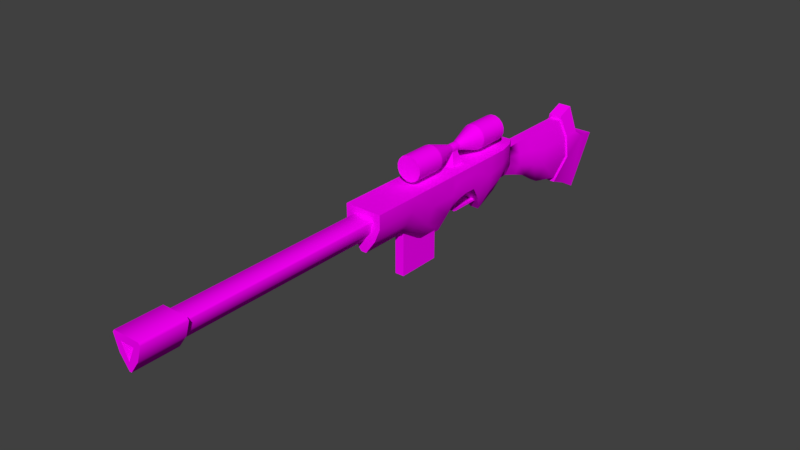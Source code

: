 # Source: Sniper.blend  (saved by Blender 2.79.0; exported with 4.5.12 LTS)
import bpy
from mathutils import Matrix  # noqa: F401  (used for matrix-valued properties, if any)

bpy.ops.wm.read_factory_settings(use_empty=True)
scene = bpy.context.scene
scene.name = 'Scene'

# ---- collections
col_collection_1 = bpy.data.collections.new('Collection 1'); scene.collection.children.link(col_collection_1)

# ---- images (referenced by path relative to the original .blend; pixels are not part of the script)
import os
ASSET_DIR = os.environ.get("B2B_ASSET_DIR", "")  # directory of the original .blend (textures are referenced by path, not embedded)
HERE = os.path.dirname(os.path.abspath(__file__))  # packed textures are extracted next to this script under _unpacked/

def load_image(name, relpath, width, height, colorspace="sRGB"):
    """Load a texture the original file referenced (path relative to the .blend, or extracted next to this script)."""
    p = next((c for c in (os.path.join(HERE, relpath), os.path.join(ASSET_DIR, relpath)) if relpath and os.path.exists(c)), "")
    if p:
        img = bpy.data.images.load(p, check_existing=True)
        img.name = name
    else:  # same state as the original file: an image datablock whose file is absent (Cycles renders it pink)
        img = bpy.data.images.new(name, width, height)
        img.source = "FILE"
        img.filepath = "//" + (relpath or name)
    img.colorspace_settings.name = colorspace
    return img
img_sniper_text_png = load_image('Sniper_Text.png', 'Sniper_Text.png', 1024, 1024, 'sRGB')

# ---- materials (node trees are filled in below, after node groups)
mat_material = bpy.data.materials.new('Material')
mat_material.alpha_threshold = 0.0
mat_material.roughness = 0.5
mat_material.line_color = (0.0, 0.0, 0.0, 1.0)

# ---- material node trees
mat_material.use_nodes = True; mat_material.node_tree.nodes.clear()
_N = mat_material.node_tree.nodes; _L = mat_material.node_tree.links
n0 = _N.new('ShaderNodeOutputMaterial'); n0.name = 'Material Output'; n0.location = (300, 300)
n1 = _N.new('ShaderNodeBsdfDiffuse'); n1.name = 'Diffuse BSDF'; n1.location = (10, 300)
n2 = _N.new('ShaderNodeTexImage'); n2.name = 'Image Texture'; n2.location = (-180, 300)
n2.width = 140
n2.image = img_sniper_text_png
_L.new(n1.outputs[0], n0.inputs[0])
_L.new(n2.outputs[0], n1.inputs[0])
n0.is_active_output = True

# ---- world
world_world = bpy.data.worlds.new('World'); scene.world = world_world
world_world.color = (0.05088, 0.05088, 0.05088)
world_world.use_sun_shadow = False
world_world.sun_shadow_jitter_overblur = 0.0
world_world.cycles.sampling_method = 'MANUAL'

# ---- meshes
me_cube = bpy.data.meshes.new('Cube')
me_cube.from_pydata([(0.1506, 2.096, -0.2027), (0.05296, -1.311, -0.1287), (-0.05296, -1.311, -0.1287), (-0.1506, 2.096, -0.2027), (0.3464, 2.096, 0.6492), (0.3519, -1.311, 0.6492), (-0.3519, -1.311, 0.6492), (-0.3464, 2.096, 0.6492), (0.05296, 0.06678, -0.4698), (-0.05296, 0.06678, -0.4698), (0.3519, 0.06678, 0.6492), (-0.3519, 0.06678, 0.6492), (0.05296, -0.4793, -0.1287), (0.3519, -0.4793, 0.6492), (-0.05296, -0.4793, -0.1287), (-0.3519, -0.4793, 0.6492), (-0.05296, 0.5973, -0.4698), (-0.3519, 0.5973, 0.6492), (0.05296, 0.5973, -0.4698), (0.3519, 0.5973, 0.6492), (-0.2623, 0.6957, 0.002584), (-0.3519, 0.6957, 0.6492), (0.2623, 0.6957, 0.002584), (0.3519, 0.6957, 0.6492), (-0.3161, 0.8445, 0.1297), (-0.3519, 0.8445, 0.6492), (0.3161, 0.8445, 0.1297), (0.3519, 0.8445, 0.6492), (-0.3229, 1.032, 0.177), (-0.3519, 1.032, 0.6492), (0.3229, 1.032, 0.177), (0.3519, 1.032, 0.6492), (-0.3203, 1.253, 0.1694), (-0.3519, 1.253, 0.6492), (0.3203, 1.253, 0.1694), (0.3519, 1.253, 0.6492), (-0.2498, 1.47, -0.08939), (-0.3519, 1.47, 0.6492), (0.2498, 1.47, -0.08939), (0.3519, 1.47, 0.6492), (-0.08557, 1.736, -0.4698), (-0.3519, 1.736, 0.6492), (0.08557, 1.736, -0.4698), (0.3519, 1.736, 0.6492), (0.06814, 2.382, -0.1044), (-0.06814, 2.382, -0.1044), (0.2765, 2.382, 0.6492), (-0.2765, 2.382, 0.6492), (0.06725, 2.583, -0.09708), (-0.06725, 2.583, -0.09708), (0.1605, 2.583, 0.6492), (-0.1605, 2.583, 0.6492), (0.06972, 2.902, -0.2027), (-0.06972, 2.902, -0.2027), (0.1115, 2.902, 0.4698), (-0.1115, 2.902, 0.4698), (0.06972, 3.259, -0.3388), (-0.06972, 3.259, -0.3388), (0.1115, 3.259, 0.4698), (-0.1115, 3.259, 0.4698), (0.06972, 3.676, -0.611), (-0.06972, 3.676, -0.611), (0.1115, 3.676, 0.4698), (-0.1115, 3.676, 0.4698), (0.1274, 2.606, 0.4698), (-0.1274, 2.606, 0.4698), (0.06749, 2.606, -0.105), (-0.06749, 2.606, -0.105), (0.06972, 4.332, -0.7658), (-0.06972, 4.332, -0.7658), (0.1115, 4.34, 0.4698), (-0.1115, 4.34, 0.4698), (0.2966, 2.096, 0.08128), (0.3462, 2.096, 0.3652), (0.2423, -1.311, 0.1306), (0.3519, -1.311, 0.3899), (-0.2423, -1.311, 0.1306), (-0.3519, -1.311, 0.3899), (-0.2966, 2.096, 0.08128), (-0.3462, 2.096, 0.3652), (-0.3519, 0.06678, 0.2762), (-0.2423, 0.06678, -0.09682), (0.3519, 0.06678, 0.2762), (0.2423, 0.06678, -0.09682), (-0.3519, -0.4793, 0.3899), (-0.2423, -0.4793, 0.1306), (0.3519, -0.4793, 0.3899), (0.2423, -0.4793, 0.1306), (0.3519, 0.5973, 0.2762), (0.2423, 0.5973, -0.09682), (-0.3519, 0.5973, 0.2762), (-0.2423, 0.5973, -0.09682), (0.3519, 0.6957, 0.4337), (0.3519, 0.6957, 0.2181), (-0.3519, 0.6957, 0.4337), (-0.3519, 0.6957, 0.2181), (0.3519, 0.8445, 0.476), (0.3519, 0.8445, 0.3029), (-0.3519, 0.8445, 0.476), (-0.3519, 0.8445, 0.3029), (0.3519, 1.032, 0.4918), (0.3519, 1.032, 0.3344), (-0.3519, 1.032, 0.4918), (-0.3519, 1.032, 0.3344), (0.3519, 1.253, 0.4893), (0.3519, 1.253, 0.3293), (-0.3519, 1.253, 0.4893), (-0.3519, 1.253, 0.3293), (0.3519, 1.47, 0.403), (0.33, 1.47, 0.1568), (-0.3519, 1.47, 0.403), (-0.33, 1.47, 0.1568), (0.3448, 1.736, 0.2762), (0.2833, 1.736, -0.09682), (-0.3448, 1.736, 0.2762), (-0.2833, 1.736, -0.09682), (0.2097, 2.382, 0.1468), (0.2615, 2.382, 0.398), (-0.2097, 2.382, 0.1468), (-0.2615, 2.382, 0.398), (0.167, 2.583, 0.1517), (0.164, 2.583, 0.4004), (-0.167, 2.583, 0.1517), (-0.164, 2.583, 0.4004), (0.1785, 2.902, 0.02149), (0.163, 2.902, 0.2457), (-0.1785, 2.902, 0.02149), (-0.1629, 2.902, 0.2457), (0.2352, 3.259, -0.06922), (0.1821, 3.259, 0.2003), (-0.2352, 3.259, -0.06922), (-0.1821, 3.259, 0.2003), (0.258, 3.676, -0.2507), (0.2213, 3.676, 0.1095), (-0.258, 3.676, -0.2507), (-0.2213, 3.676, 0.1095), (-0.1432, 2.606, 0.2782), (-0.1389, 2.606, 0.08664), (0.1389, 2.606, 0.08664), (0.1433, 2.606, 0.2782), (0.258, 4.412, -0.2578), (0.2213, 4.412, 0.1095), (-0.258, 4.412, -0.2578), (-0.2213, 4.412, 0.1095), (0.07914, 4.326, -0.8542), (-0.07914, 4.326, -0.8542), (0.2512, 4.417, 0.1394), (0.1266, 4.335, 0.5483), (-0.2512, 4.417, 0.1394), (-0.1266, 4.335, 0.5483), (0.2929, 4.417, -0.2776), (-0.2929, 4.417, -0.2776), (0.07914, 4.651, -0.985), (-0.07914, 4.651, -0.985), (0.2512, 4.741, 0.1438), (0.1266, 4.66, 0.6685), (-0.2512, 4.741, 0.1438), (-0.1266, 4.66, 0.6685), (0.2929, 4.884, 0.04049), (-0.2929, 4.884, 0.04049), (0.07914, 5.014, -1.186), (-0.07914, 5.014, -1.186), (0.2929, 5.226, -0.01453), (-0.2929, 5.226, -0.01453), (-0.01603, -5.174, 0.09058), (-0.1852, -5.174, 0.5139), (-0.01603, -1.275, 0.09058), (-0.1852, -1.275, 0.5139), (0.01603, -5.174, 0.09058), (0.1852, -5.174, 0.5139), (0.01603, -1.275, 0.09058), (0.1852, -1.275, 0.5139), (-0.2117, -5.174, 0.4813), (-0.2117, -1.275, 0.4813), (0.2117, -1.275, 0.4813), (0.2117, -5.174, 0.4813), (-0.1438, -1.275, 0.2681), (0.1438, -1.275, 0.2681), (0.1438, -5.174, 0.2681), (-0.1438, -5.174, 0.2681), (-0.2856, -5.174, 0.5312), (-0.2499, -5.174, 0.5752), (0.1941, -5.174, 0.2435), (0.02163, -5.174, 0.003934), (-0.02163, -5.174, 0.003934), (0.2499, -5.174, 0.5752), (-0.1941, -5.174, 0.2435), (0.2856, -5.174, 0.5312), (-0.2856, -6.001, 0.5312), (-0.2499, -6.001, 0.5752), (0.1941, -6.001, 0.2435), (0.02163, -6.001, 0.003934), (-0.02163, -6.001, 0.003934), (0.2499, -6.001, 0.5752), (-0.1941, -6.001, 0.2435), (0.2856, -6.001, 0.5312), (-0.1359, -6.001, 0.4475), (-8.749e-08, -6.001, 0.1686), (0.1359, -1.585, 0.4475), (0.1359, -6.001, 0.4475), (-0.1359, -1.585, 0.4475), (-8.749e-08, -1.585, 0.1686), (-0.1399, 0.8919, 0.5841), (-0.06245, 0.9564, 0.8639), (-0.1399, 1.172, 0.5841), (-0.06245, 1.107, 0.8639), (0.1399, 0.8919, 0.5841), (0.06245, 0.9564, 0.8639), (0.1399, 1.172, 0.5841), (0.06245, 1.107, 0.8639), (-0.06245, 0.9564, 0.9531), (-0.06245, 1.107, 0.9531), (0.06245, 1.107, 0.9531), (0.06245, 0.9564, 0.9531), (0.1303, 1.629, 1.154), (0.04337, 1.629, 1.189), (0.01446, 1.129, 1.032), (0.01446, 0.9348, 1.032), (0.04345, 1.129, 1.02), (0.04345, 0.9348, 1.02), (0.06582, 1.129, 0.9985), (0.06582, 0.9348, 0.9985), (0.07817, 1.129, 0.9698), (0.07817, 0.9348, 0.9698), (0.07863, 1.129, 0.9386), (0.07863, 0.9348, 0.9386), (0.06711, 1.129, 0.9096), (0.06711, 0.9348, 0.9096), (0.04537, 1.129, 0.8873), (0.04537, 0.9348, 0.8873), (0.01673, 1.129, 0.8749), (0.01673, 0.9348, 0.8749), (-0.01446, 1.129, 0.8745), (-0.01446, 0.9348, 0.8745), (-0.04345, 1.129, 0.886), (-0.04345, 0.9348, 0.886), (-0.06582, 1.129, 0.9077), (-0.06582, 0.9348, 0.9077), (-0.07817, 1.129, 0.9364), (-0.07817, 0.9348, 0.9364), (-0.07863, 1.129, 0.9675), (-0.07863, 0.9348, 0.9675), (-0.06711, 1.129, 0.9965), (-0.06711, 0.9348, 0.9965), (-0.04537, 1.129, 1.019), (-0.04537, 0.9348, 1.019), (-0.01673, 1.129, 1.031), (-0.01673, 0.9348, 1.031), (0.1975, 1.629, 1.089), (0.2345, 1.629, 1.003), (0.2359, 1.629, 0.9097), (0.2013, 1.629, 0.8228), (0.1361, 1.629, 0.7556), (0.0502, 1.629, 0.7186), (-0.04337, 1.629, 0.7172), (-0.1303, 1.629, 0.7518), (-0.1975, 1.629, 0.817), (-0.2345, 1.629, 0.9029), (-0.2359, 1.629, 0.9965), (-0.2013, 1.629, 1.083), (-0.1361, 1.629, 1.151), (-0.0502, 1.629, 1.188), (0.1303, 0.4348, 1.154), (0.04337, 0.4348, 1.189), (0.1975, 0.4348, 1.089), (0.2345, 0.4348, 1.003), (0.2359, 0.4348, 0.9097), (0.2013, 0.4348, 0.8228), (0.1361, 0.4348, 0.7556), (0.0502, 0.4348, 0.7186), (-0.04337, 0.4348, 0.7172), (-0.1303, 0.4348, 0.7518), (-0.1975, 0.4348, 0.817), (-0.2345, 0.4348, 0.9029), (-0.2359, 0.4348, 0.9965), (-0.2013, 0.4348, 1.083), (-0.1361, 0.4348, 1.151), (-0.0502, 0.4348, 1.188), (-0.0502, 2.226, 1.188), (0.04337, 2.226, 1.189), (-0.1361, 2.226, 1.151), (-0.2013, 2.226, 1.083), (-0.2359, 2.226, 0.9965), (-0.2345, 2.226, 0.9029), (-0.1975, 2.226, 0.817), (-0.1303, 2.226, 0.7518), (-0.04337, 2.226, 0.7172), (0.0502, 2.226, 0.7186), (0.1361, 2.226, 0.7556), (0.2013, 2.226, 0.8228), (0.2359, 2.226, 0.9097), (0.2345, 2.226, 1.003), (0.1975, 2.226, 1.089), (0.1303, 2.226, 1.154), (0.1303, -0.1623, 1.154), (0.04337, -0.1623, 1.189), (0.1975, -0.1623, 1.089), (0.2345, -0.1623, 1.003), (0.2359, -0.1623, 0.9097), (0.2013, -0.1623, 0.8228), (0.1361, -0.1623, 0.7556), (0.0502, -0.1623, 0.7186), (-0.04337, -0.1623, 0.7172), (-0.1303, -0.1623, 0.7518), (-0.1975, -0.1623, 0.817), (-0.2345, -0.1623, 0.9029), (-0.2359, -0.1623, 0.9965), (-0.2013, -0.1623, 1.083), (-0.1361, -0.1623, 1.151), (-0.0502, -0.1623, 1.188), (0.02807, 1.231, 0.1945), (0.01827, 1.138, -0.029), (-0.02807, 1.282, 0.1709), (-0.01827, 1.171, -0.04438), (-0.02807, 1.231, 0.1945), (-0.01827, 1.138, -0.029), (-0.1106, 0.895, 0.1834), (0.1106, 0.895, 0.1834), (0.1106, 1.619, -0.1948), (-0.1106, 1.619, -0.1948), (-0.1106, 1.03, -0.2358), (0.1106, 1.03, -0.2358), (-0.1106, 0.9628, -0.2224), (0.1106, 0.9628, -0.2224), (-0.1106, 0.9056, -0.1842), (0.1106, 0.9056, -0.1842), (-0.1106, 0.8674, -0.127), (0.1106, 0.8674, -0.127), (-0.1106, 0.8539, -0.05956), (0.1106, 0.8539, -0.05956), (0.1106, 0.895, -0.01851), (-0.1106, 0.895, -0.01851), (0.1106, 0.9084, -0.08596), (-0.1106, 0.9084, -0.08596), (0.1106, 0.9466, -0.1432), (-0.1106, 0.9466, -0.1432), (0.1106, 1.004, -0.1814), (-0.1106, 1.004, -0.1814), (-0.1106, 1.071, -0.1948), (0.1106, 1.071, -0.1948), (0.1106, 1.619, -0.2358), (-0.1106, 1.619, -0.2358), (0.1106, 0.8539, 0.1834), (-0.1106, 0.8539, 0.1834), (0.01827, 1.171, -0.04438), (0.02807, 1.282, 0.1709), (-0.08852, -0.4021, -0.9498), (-0.08852, -0.4021, -0.09891), (-0.08852, 0.4488, -0.9498), (-0.08852, 0.4488, -0.09891), (0.08852, -0.4021, -0.9498), (0.08852, -0.4021, -0.09891), (0.08852, 0.4488, -0.9498), (0.08852, 0.4488, -0.09891)], [], [(12, 1, 2, 14), (13, 15, 6, 5), (86, 13, 5, 75), (75, 5, 6, 77), (114, 41, 7, 79), (72, 0, 44, 116), (84, 15, 11, 80), (88, 19, 10, 82), (19, 17, 11, 10), (18, 8, 9, 16), (77, 6, 15, 84), (82, 10, 13, 86), (10, 11, 15, 13), (8, 12, 14, 9), (22, 18, 16, 20), (23, 21, 17, 19), (92, 23, 19, 88), (80, 11, 17, 90), (96, 27, 23, 92), (27, 25, 21, 23), (26, 22, 20, 24), (90, 17, 21, 94), (30, 26, 24, 28), (31, 29, 25, 27), (100, 31, 27, 96), (94, 21, 25, 98), (104, 35, 31, 100), (35, 33, 29, 31), (34, 30, 28, 32), (98, 25, 29, 102), (38, 34, 32, 36), (39, 37, 33, 35), (108, 39, 35, 104), (102, 29, 33, 106), (112, 43, 39, 108), (43, 41, 37, 39), (42, 38, 36, 40), (106, 33, 37, 110), (0, 42, 40, 3), (4, 7, 41, 43), (73, 4, 43, 112), (110, 37, 41, 114), (119, 47, 51, 123), (7, 4, 46, 47), (79, 7, 47, 119), (0, 3, 45, 44), (65, 64, 54, 55), (44, 45, 49, 48), (47, 46, 50, 51), (116, 44, 48, 120), (124, 52, 56, 128), (138, 66, 52, 124), (136, 65, 55, 127), (66, 67, 53, 52), (131, 59, 63, 135), (127, 55, 59, 131), (52, 53, 57, 56), (55, 54, 58, 59), (63, 62, 70, 71), (56, 57, 61, 60), (59, 58, 62, 63), (128, 56, 60, 132), (48, 49, 67, 66), (123, 65, 136), (120, 48, 66, 138), (51, 50, 64, 65), (141, 140, 150, 146), (132, 60, 68, 140), (135, 63, 71, 143), (60, 61, 69, 68), (61, 134, 142, 69), (134, 135, 143, 142), (62, 133, 141, 70), (133, 132, 140, 141), (143, 71, 149, 148), (142, 143, 148, 151), (50, 121, 64), (121, 120, 139), (49, 122, 137, 67), (122, 136, 137), (58, 129, 133, 62), (129, 128, 132, 133), (53, 126, 130, 57), (126, 127, 131, 130), (57, 130, 134, 61), (130, 131, 135, 134), (67, 137, 126, 53), (137, 136, 127, 126), (64, 139, 125, 54), (139, 138, 124, 125), (54, 125, 129, 58), (125, 124, 128, 129), (46, 117, 121, 50), (117, 120, 121), (3, 78, 118, 45), (78, 79, 119, 118), (45, 118, 122, 49), (118, 119, 122), (36, 115, 40), (111, 114, 115), (0, 72, 113), (72, 73, 112, 113), (32, 111, 36), (107, 106, 110, 111), (42, 113, 38), (113, 112, 109), (28, 103, 107, 32), (103, 102, 106, 107), (38, 109, 34), (109, 108, 104, 105), (24, 99, 103, 28), (99, 98, 102, 103), (34, 105, 101, 30), (105, 104, 100, 101), (20, 95, 24), (95, 94, 98, 99), (30, 101, 97, 26), (101, 100, 96, 97), (16, 91, 20), (91, 90, 95), (26, 97, 93), (97, 96, 92, 93), (9, 81, 91, 16), (81, 80, 90, 91), (22, 93, 89), (93, 92, 88), (8, 83, 87, 12), (83, 82, 86, 87), (2, 76, 85, 14), (76, 77, 84, 85), (18, 89, 83, 8), (89, 88, 82, 83), (14, 85, 81, 9), (85, 84, 80, 81), (4, 73, 117, 46), (73, 72, 116, 117), (40, 115, 3), (115, 114, 79, 78), (1, 74, 76, 2), (74, 75, 77, 76), (12, 87, 74, 1), (87, 86, 75, 74), (146, 150, 158, 154), (115, 36, 111), (3, 115, 78), (113, 42, 0), (38, 113, 109), (151, 148, 156, 159), (144, 145, 153, 152), (68, 69, 145, 144), (71, 70, 147, 149), (69, 142, 151, 145), (70, 141, 146, 147), (140, 68, 144, 150), (153, 159, 163, 161), (155, 154, 156, 157), (154, 158, 159, 156), (149, 147, 155, 157), (147, 146, 154, 155), (145, 151, 159, 153), (150, 144, 152, 158), (148, 149, 157, 156), (162, 160, 161, 163), (158, 152, 160, 162), (152, 153, 161, 160), (159, 158, 162, 163), (172, 165, 167, 173), (174, 171, 169, 175), (169, 165, 181, 185), (166, 170, 168, 164), (171, 167, 165, 169), (179, 164, 184, 186), (177, 174, 175, 178), (179, 172, 173, 176), (164, 179, 176, 166), (170, 177, 178, 168), (175, 169, 185, 187), (187, 185, 193, 195), (182, 187, 195, 190), (181, 180, 188, 189), (168, 178, 182, 183), (172, 179, 186, 180), (165, 172, 180, 181), (178, 175, 187, 182), (164, 168, 183, 184), (189, 188, 196), (192, 191, 197), (188, 194, 197, 196), (185, 181, 189, 193), (183, 182, 190, 191), (186, 184, 192, 194), (180, 186, 194, 188), (184, 183, 191, 192), (197, 199, 198, 201), (196, 197, 201, 200), (201, 198, 200), (190, 195, 199, 197), (195, 193, 199), (193, 189, 196, 199), (191, 190, 197), (194, 192, 197), (199, 196, 200, 198), (202, 203, 205, 204), (89, 18, 22), (88, 89, 93), (20, 91, 95), (24, 95, 99), (95, 90, 94), (93, 22, 26), (34, 109, 105), (109, 112, 108), (114, 111, 110), (111, 32, 107), (139, 120, 138), (64, 121, 139), (65, 123, 51), (136, 122, 123), (122, 119, 123), (120, 117, 116), (204, 205, 209, 208), (208, 209, 207, 206), (206, 207, 203, 202), (207, 209, 212, 213), (205, 203, 210, 211), (203, 207, 213, 210), (209, 205, 211, 212), (235, 233, 270, 271), (230, 232, 254, 253), (216, 217, 219, 218), (241, 239, 273, 274), (216, 218, 214, 215), (218, 219, 221, 220), (223, 221, 264, 265), (224, 226, 251, 250), (220, 221, 223, 222), (243, 241, 274, 275), (218, 220, 248, 214), (222, 223, 225, 224), (237, 235, 271, 272), (244, 246, 261, 260), (224, 225, 227, 226), (231, 229, 268, 269), (238, 240, 258, 257), (226, 227, 229, 228), (225, 223, 265, 266), (232, 234, 255, 254), (228, 229, 231, 230), (219, 217, 263, 262), (226, 228, 252, 251), (230, 231, 233, 232), (217, 247, 277, 263), (220, 222, 249, 248), (232, 233, 235, 234), (245, 243, 275, 276), (240, 242, 259, 258), (234, 235, 237, 236), (239, 237, 272, 273), (234, 236, 256, 255), (236, 237, 239, 238), (233, 231, 269, 270), (228, 230, 253, 252), (238, 239, 241, 240), (227, 225, 266, 267), (222, 224, 250, 249), (240, 241, 243, 242), (256, 257, 283, 284), (246, 216, 215, 261), (242, 243, 245, 244), (221, 219, 262, 264), (275, 274, 306, 307), (244, 245, 247, 246), (229, 227, 267, 268), (236, 238, 257, 256), (246, 247, 217, 216), (242, 244, 260, 259), (247, 245, 276, 277), (294, 295, 309, 308, 307, 306, 305, 304, 303, 302, 301, 300, 299, 298, 297, 296), (279, 293, 292, 291, 290, 289, 288, 287, 286, 285, 284, 283, 282, 281, 280, 278), (276, 275, 307, 308), (262, 263, 295, 294), (253, 254, 286, 287), (277, 276, 308, 309), (264, 262, 294, 296), (263, 277, 309, 295), (250, 251, 289, 290), (265, 264, 296, 297), (258, 259, 281, 282), (266, 265, 297, 298), (214, 248, 292, 293), (261, 215, 279, 278), (255, 256, 284, 285), (267, 266, 298, 299), (260, 261, 278, 280), (268, 267, 299, 300), (252, 253, 287, 288), (269, 268, 300, 301), (249, 250, 290, 291), (270, 269, 301, 302), (257, 258, 282, 283), (271, 270, 302, 303), (215, 214, 293, 279), (254, 255, 285, 286), (272, 271, 303, 304), (273, 272, 304, 305), (251, 252, 288, 289), (259, 260, 280, 281), (274, 273, 305, 306), (248, 249, 291, 292), (325, 334, 332, 327), (320, 338, 319, 341), (313, 312, 345, 344), (326, 333, 335, 324), (313, 344, 311, 315), (320, 321, 323, 322), (311, 310, 314, 315), (322, 323, 325, 324), (344, 345, 310, 311), (324, 325, 327, 326), (321, 339, 336, 323), (326, 327, 329, 328), (329, 330, 317, 342), (343, 316, 331, 328), (315, 314, 312, 313), (327, 332, 330, 329), (328, 331, 333, 326), (331, 316, 317, 330), (322, 337, 338, 320), (339, 318, 319, 338), (323, 336, 334, 325), (333, 331, 330, 332), (340, 318, 339, 321), (335, 333, 332, 334), (337, 335, 334, 336), (324, 335, 337, 322), (338, 337, 336, 339), (321, 320, 341, 340), (328, 329, 342, 343), (346, 347, 349, 348), (348, 349, 353, 352), (352, 353, 351, 350), (350, 351, 347, 346), (348, 352, 350, 346)])
me_cube.polygons.foreach_set('use_smooth', [True] * 342)
_k = set([(214, 215), (214, 248), (215, 261), (216, 218), (216, 246), (217, 219), (217, 247), (218, 220), (219, 221), (220, 222), (221, 223), (222, 224), (223, 225), (224, 226), (225, 227), (226, 228), (227, 229), (228, 230), (229, 231), (230, 232), (231, 233), (232, 234), (233, 235), (234, 236), (235, 237), (236, 238), (237, 239), (238, 240), (239, 241), (240, 242), (241, 243), (242, 244), (243, 245), (244, 246), (245, 247), (248, 249), (249, 250), (250, 251), (251, 252), (252, 253), (253, 254), (254, 255), (255, 256), (256, 257), (257, 258), (258, 259), (259, 260), (260, 261), (262, 263), (262, 264), (263, 277), (264, 265), (265, 266), (266, 267), (267, 268), (268, 269), (269, 270), (270, 271), (271, 272), (272, 273), (273, 274), (274, 275), (275, 276), (276, 277)])
me_cube.attributes.new('sharp_edge', 'BOOLEAN', 'EDGE').data.foreach_set('value', [ (min(e.vertices), max(e.vertices)) in _k for e in me_cube.edges])
_uv = me_cube.uv_layers.new(name='UVMap')
_uv.uv.foreach_set('vector', [0.3134, 0.8398, 0.1221, 0.8398, 0.1221, 0.8256, 0.3134, 0.8256, 0.4883, 0.1711, 0.4884, 0.2685, 0.2921, 0.2683, 0.2921, 0.1714, 0.4884, 0.1351, 0.4883, 0.1711, 0.2921, 0.1714, 0.292, 0.1356, 0.5398, 0.4284, 0.5646, 0.4531, 0.4976, 0.5203, 0.4728, 0.4956, 0.7897, 0.3104, 0.7853, 0.2638, 0.8277, 0.26, 0.8329, 0.2932, 0.8405, 0.1122, 0.8515, 0.07043, 0.8915, 0.08976, 0.8779, 0.1269, 0.4885, 0.3045, 0.4884, 0.2685, 0.5636, 0.268, 0.5641, 0.319, 0.6366, 0.1213, 0.636, 0.1722, 0.5636, 0.1716, 0.5641, 0.1205, 0.636, 0.1722, 0.6359, 0.2675, 0.5636, 0.268, 0.5636, 0.1716, 0.4718, 0.8398, 0.4003, 0.8398, 0.4003, 0.8256, 0.4718, 0.8256, 0.292, 0.304, 0.2921, 0.2683, 0.4884, 0.2685, 0.4885, 0.3045, 0.5641, 0.1205, 0.5636, 0.1716, 0.4883, 0.1711, 0.4884, 0.1351, 0.5636, 0.1716, 0.5636, 0.268, 0.4884, 0.2685, 0.4883, 0.1711, 0.4003, 0.8398, 0.3134, 0.8398, 0.3134, 0.8256, 0.4003, 0.8256, 0.2184, 0.8076, 0.1533, 0.7794, 0.1533, 0.7651, 0.2184, 0.7369, 0.6493, 0.1723, 0.6493, 0.2674, 0.6359, 0.2675, 0.636, 0.1722, 0.6497, 0.143, 0.6493, 0.1723, 0.636, 0.1722, 0.6366, 0.1213, 0.5641, 0.319, 0.5636, 0.268, 0.6359, 0.2675, 0.6365, 0.3183, 0.6699, 0.1491, 0.6694, 0.1726, 0.6493, 0.1723, 0.6497, 0.143, 0.6694, 0.1726, 0.6693, 0.2672, 0.6493, 0.2674, 0.6493, 0.1723, 0.2448, 0.8149, 0.2184, 0.8076, 0.2184, 0.7369, 0.2448, 0.7297, 0.6365, 0.3183, 0.6359, 0.2675, 0.6493, 0.2674, 0.6496, 0.2966, 0.2708, 0.8158, 0.2448, 0.8149, 0.2448, 0.7297, 0.2708, 0.7287, 0.6946, 0.173, 0.6945, 0.2669, 0.6693, 0.2672, 0.6694, 0.1726, 0.6952, 0.1519, 0.6946, 0.173, 0.6694, 0.1726, 0.6699, 0.1491, 0.6496, 0.2966, 0.6493, 0.2674, 0.6693, 0.2672, 0.6697, 0.2906, 0.7249, 0.1526, 0.724, 0.1738, 0.6946, 0.173, 0.6952, 0.1519, 0.724, 0.1738, 0.7238, 0.2662, 0.6945, 0.2669, 0.6946, 0.173, 0.3007, 0.8154, 0.2708, 0.8158, 0.2708, 0.7287, 0.3007, 0.7291, 0.6697, 0.2906, 0.6693, 0.2672, 0.6945, 0.2669, 0.6949, 0.288, 0.3462, 0.8059, 0.3007, 0.8154, 0.3007, 0.7291, 0.3462, 0.7386, 0.7523, 0.175, 0.752, 0.2653, 0.7238, 0.2662, 0.724, 0.1738, 0.7543, 0.143, 0.7523, 0.175, 0.724, 0.1738, 0.7249, 0.1526, 0.6949, 0.288, 0.6945, 0.2669, 0.7238, 0.2662, 0.7245, 0.2874, 0.7905, 0.1301, 0.7856, 0.1768, 0.7523, 0.175, 0.7543, 0.143, 0.7856, 0.1768, 0.7853, 0.2638, 0.752, 0.2653, 0.7523, 0.175, 0.4088, 0.7838, 0.3462, 0.8059, 0.3462, 0.7386, 0.4088, 0.7607, 0.7245, 0.2874, 0.7238, 0.2662, 0.752, 0.2653, 0.7538, 0.2972, 0.08769, 0.6339, 0.07892, 0.6943, 0.05585, 0.6943, 0.04707, 0.6339, 0.8285, 0.1805, 0.8277, 0.26, 0.7853, 0.2638, 0.7856, 0.1768, 0.8336, 0.1476, 0.8285, 0.1805, 0.7856, 0.1768, 0.7905, 0.1301, 0.7538, 0.2972, 0.752, 0.2653, 0.7853, 0.2638, 0.7897, 0.3104, 0.8691, 0.2824, 0.8611, 0.2525, 0.8893, 0.242, 0.8972, 0.2754, 0.8277, 0.26, 0.8285, 0.1805, 0.8611, 0.1875, 0.8611, 0.2525, 0.8329, 0.2932, 0.8277, 0.26, 0.8611, 0.2525, 0.8691, 0.2824, 0.08769, 0.6339, 0.04707, 0.6339, 0.0582, 0.5931, 0.07657, 0.5931, 0.03761, 0.252, 0.0383, 0.2174, 0.07907, 0.22, 0.07829, 0.251, 0.07657, 0.5931, 0.0582, 0.5931, 0.05832, 0.566, 0.07645, 0.566, 0.8611, 0.2525, 0.8611, 0.1875, 0.8876, 0.1985, 0.8893, 0.242, 0.8779, 0.1269, 0.8915, 0.08976, 0.9175, 0.1008, 0.9037, 0.1343, 0.0814, 0.1572, 0.0792, 0.1227, 0.1288, 0.1025, 0.1312, 0.1462, 0.0404, 0.1652, 0.03923, 0.1374, 0.0792, 0.1227, 0.0814, 0.1572, 0.03793, 0.278, 0.03761, 0.252, 0.07829, 0.251, 0.07826, 0.2828, 0.03923, 0.1374, 0.03276, 0.1203, 0.07217, 0.105, 0.0792, 0.1227, 0.127, 0.2897, 0.1275, 0.2517, 0.1841, 0.2529, 0.1831, 0.3035, 0.07826, 0.2828, 0.07829, 0.251, 0.1275, 0.2517, 0.127, 0.2897, 0.0792, 0.1227, 0.07217, 0.105, 0.1209, 0.08472, 0.1288, 0.1025, 0.07829, 0.251, 0.07907, 0.22, 0.1282, 0.2214, 0.1275, 0.2517, 0.1841, 0.2529, 0.1847, 0.2229, 0.2744, 0.2246, 0.2738, 0.2548, 0.1288, 0.1025, 0.1209, 0.08472, 0.1819, 0.05686, 0.1882, 0.07393, 0.1275, 0.2517, 0.1282, 0.2214, 0.1847, 0.2229, 0.1841, 0.2529, 0.1312, 0.1462, 0.1288, 0.1025, 0.1882, 0.07393, 0.1876, 0.1251, 0.07645, 0.566, 0.05832, 0.566, 0.05828, 0.5627, 0.07648, 0.5627, 0.8972, 0.2754, 0.9008, 0.2648, 0.9048, 0.2906, 0.9037, 0.1343, 0.9175, 0.1008, 0.9209, 0.1011, 0.9103, 0.1269, 0.8893, 0.242, 0.8876, 0.1985, 0.9122, 0.202, 0.9136, 0.2365, 0.1365, 0.4323, 0.1763, 0.459, 0.1762, 0.4641, 0.131, 0.4339, 0.1876, 0.1251, 0.1882, 0.07393, 0.2717, 0.0497, 0.2849, 0.1235, 0.1831, 0.3035, 0.1841, 0.2529, 0.2738, 0.2548, 0.2823, 0.3062, 0.1882, 0.07393, 0.1819, 0.05686, 0.2666, 0.03218, 0.2717, 0.0497, 0.1789, 0.4062, 0.1821, 0.3517, 0.2806, 0.3565, 0.267, 0.4292, 0.1821, 0.3517, 0.1831, 0.3035, 0.2823, 0.3062, 0.2806, 0.3565, 0.1847, 0.2229, 0.1861, 0.1725, 0.2849, 0.1737, 0.2744, 0.2246, 0.1861, 0.1725, 0.1876, 0.1251, 0.2849, 0.1235, 0.2849, 0.1737, 0.1173, 0.7489, 0.07249, 0.7776, 0.06132, 0.7784, 0.1122, 0.7459, 0.1631, 0.7302, 0.1173, 0.7489, 0.1122, 0.7459, 0.1638, 0.7251, 0.8876, 0.1985, 0.8964, 0.1661, 0.8996, 0.1766, 0.8964, 0.1661, 0.9037, 0.1343, 0.9042, 0.1514, 0.9167, 0.3421, 0.9038, 0.3079, 0.9102, 0.3156, 0.9202, 0.3419, 0.9038, 0.3079, 0.9048, 0.2906, 0.9102, 0.3156, 0.1282, 0.2214, 0.1295, 0.1834, 0.1861, 0.1725, 0.1847, 0.2229, 0.1295, 0.1834, 0.1312, 0.1462, 0.1876, 0.1251, 0.1861, 0.1725, 0.07468, 0.3475, 0.07809, 0.3136, 0.1269, 0.3267, 0.1221, 0.3692, 0.07809, 0.3136, 0.07826, 0.2828, 0.127, 0.2897, 0.1269, 0.3267, 0.1221, 0.3692, 0.1269, 0.3267, 0.1821, 0.3517, 0.1789, 0.4062, 0.1269, 0.3267, 0.127, 0.2897, 0.1831, 0.3035, 0.1821, 0.3517, 0.03541, 0.3318, 0.03759, 0.3041, 0.07809, 0.3136, 0.07468, 0.3475, 0.03759, 0.3041, 0.03793, 0.278, 0.07826, 0.2828, 0.07809, 0.3136, 0.0383, 0.2174, 0.03969, 0.1913, 0.08032, 0.1881, 0.07907, 0.22, 0.03969, 0.1913, 0.0404, 0.1652, 0.0814, 0.1572, 0.08032, 0.1881, 0.07907, 0.22, 0.08032, 0.1881, 0.1295, 0.1834, 0.1282, 0.2214, 0.08032, 0.1881, 0.0814, 0.1572, 0.1312, 0.1462, 0.1295, 0.1834, 0.8611, 0.1875, 0.8691, 0.1586, 0.8964, 0.1661, 0.8876, 0.1985, 0.8691, 0.1586, 0.9037, 0.1343, 0.8964, 0.1661, 0.8497, 0.371, 0.8395, 0.329, 0.8774, 0.3148, 0.8903, 0.3525, 0.8395, 0.329, 0.8329, 0.2932, 0.8691, 0.2824, 0.8774, 0.3148, 0.8903, 0.3525, 0.8774, 0.3148, 0.9038, 0.3079, 0.9167, 0.3421, 0.8774, 0.3148, 0.8691, 0.2824, 0.9038, 0.3079, 0.7603, 0.3651, 0.7964, 0.3595, 0.8053, 0.4165, 0.7566, 0.3299, 0.7897, 0.3104, 0.7964, 0.3595, 0.8515, 0.07043, 0.8405, 0.1122, 0.7979, 0.08096, 0.8405, 0.1122, 0.8336, 0.1476, 0.7905, 0.1301, 0.7979, 0.08096, 0.7269, 0.331, 0.7566, 0.3299, 0.7603, 0.3651, 0.7255, 0.3088, 0.7245, 0.2874, 0.7538, 0.2972, 0.7566, 0.3299, 0.8077, 0.02399, 0.7979, 0.08096, 0.7617, 0.07482, 0.7979, 0.08096, 0.7905, 0.1301, 0.7575, 0.1102, 0.6962, 0.3312, 0.6955, 0.3093, 0.7255, 0.3088, 0.7269, 0.331, 0.6955, 0.3093, 0.6949, 0.288, 0.7245, 0.2874, 0.7255, 0.3088, 0.7617, 0.07482, 0.7575, 0.1102, 0.7276, 0.1088, 0.7575, 0.1102, 0.7543, 0.143, 0.7249, 0.1526, 0.726, 0.1312, 0.6706, 0.3384, 0.6701, 0.3141, 0.6955, 0.3093, 0.6962, 0.3312, 0.6701, 0.3141, 0.6697, 0.2906, 0.6949, 0.288, 0.6955, 0.3093, 0.7276, 0.1088, 0.726, 0.1312, 0.6959, 0.1305, 0.6967, 0.1084, 0.726, 0.1312, 0.7249, 0.1526, 0.6952, 0.1519, 0.6959, 0.1305, 0.6504, 0.3575, 0.6501, 0.3258, 0.6706, 0.3384, 0.6501, 0.3258, 0.6496, 0.2966, 0.6697, 0.2906, 0.6701, 0.3141, 0.6967, 0.1084, 0.6959, 0.1305, 0.6703, 0.1255, 0.6709, 0.1011, 0.6959, 0.1305, 0.6952, 0.1519, 0.6699, 0.1491, 0.6703, 0.1255, 0.6379, 0.428, 0.6368, 0.3711, 0.6504, 0.3575, 0.6368, 0.3711, 0.6365, 0.3183, 0.6501, 0.3258, 0.6709, 0.1011, 0.6703, 0.1255, 0.6502, 0.1137, 0.6703, 0.1255, 0.6699, 0.1491, 0.6497, 0.143, 0.6502, 0.1137, 0.5654, 0.429, 0.5649, 0.372, 0.6368, 0.3711, 0.6379, 0.428, 0.5649, 0.372, 0.5641, 0.319, 0.6365, 0.3183, 0.6368, 0.3711, 0.6506, 0.08188, 0.6502, 0.1137, 0.637, 0.06822, 0.6502, 0.1137, 0.6497, 0.143, 0.6366, 0.1213, 0.5654, 0.01025, 0.5648, 0.06752, 0.4883, 0.09598, 0.4872, 0.05148, 0.5648, 0.06752, 0.5641, 0.1205, 0.4884, 0.1351, 0.4883, 0.09598, 0.2916, 0.387, 0.2919, 0.3426, 0.4885, 0.3437, 0.4875, 0.3881, 0.2919, 0.3426, 0.292, 0.304, 0.4885, 0.3045, 0.4885, 0.3437, 0.6381, 0.01126, 0.637, 0.06822, 0.5648, 0.06752, 0.5654, 0.01025, 0.637, 0.06822, 0.6366, 0.1213, 0.5641, 0.1205, 0.5648, 0.06752, 0.4875, 0.3881, 0.4885, 0.3437, 0.5649, 0.372, 0.5654, 0.429, 0.4885, 0.3437, 0.4885, 0.3045, 0.5641, 0.319, 0.5649, 0.372, 0.8285, 0.1805, 0.8336, 0.1476, 0.8691, 0.1586, 0.8611, 0.1875, 0.8336, 0.1476, 0.8405, 0.1122, 0.8779, 0.1269, 0.8691, 0.1586, 0.8053, 0.4165, 0.7964, 0.3595, 0.8497, 0.371, 0.7964, 0.3595, 0.7897, 0.3104, 0.8329, 0.2932, 0.8395, 0.329, 0.4618, 0.4076, 0.5046, 0.4142, 0.4585, 0.4605, 0.4518, 0.4177, 0.5046, 0.4142, 0.5398, 0.4284, 0.4728, 0.4956, 0.4585, 0.4605, 0.4872, 0.05148, 0.4883, 0.09598, 0.2919, 0.09684, 0.2916, 0.05285, 0.4883, 0.09598, 0.4884, 0.1351, 0.292, 0.1356, 0.2919, 0.09684, 0.131, 0.4339, 0.1762, 0.4641, 0.1065, 0.5021, 0.1033, 0.4753, 0.7964, 0.3595, 0.7603, 0.3651, 0.7566, 0.3299, 0.8497, 0.371, 0.7964, 0.3595, 0.8395, 0.329, 0.7979, 0.08096, 0.8077, 0.02399, 0.8515, 0.07043, 0.7617, 0.07482, 0.7979, 0.08096, 0.7575, 0.1102, 0.1638, 0.7251, 0.1122, 0.7459, 0.09576, 0.7036, 0.1035, 0.6791, 0.2542, 0.4808, 0.2755, 0.4805, 0.2765, 0.5282, 0.2547, 0.5293, 0.2553, 0.4689, 0.2741, 0.4686, 0.2755, 0.4805, 0.2542, 0.4808, 0.01869, 0.3675, 0.04404, 0.36, 0.04838, 0.3685, 0.0196, 0.3769, 0.233, 0.7237, 0.1631, 0.7302, 0.1638, 0.7251, 0.2432, 0.7172, 0.1049, 0.394, 0.1365, 0.4323, 0.131, 0.4339, 0.09543, 0.3902, 0.1763, 0.459, 0.2448, 0.4733, 0.2542, 0.4808, 0.1762, 0.4641, 0.2477, 0.6688, 0.1035, 0.6791, 0.0973, 0.6328, 0.2591, 0.6141, 0.05989, 0.4078, 0.1033, 0.4753, 0.02951, 0.4781, 0.03111, 0.4162, 0.1033, 0.4753, 0.1065, 0.5021, 0.02418, 0.5013, 0.02951, 0.4781, 0.0196, 0.3769, 0.04838, 0.3685, 0.05989, 0.4078, 0.03111, 0.4162, 0.09543, 0.3902, 0.131, 0.4339, 0.1033, 0.4753, 0.05989, 0.4078, 0.2432, 0.7172, 0.1638, 0.7251, 0.1035, 0.6791, 0.2477, 0.6688, 0.1762, 0.4641, 0.2542, 0.4808, 0.2547, 0.5293, 0.1065, 0.5021, 0.1122, 0.7459, 0.06132, 0.7784, 0.02939, 0.7418, 0.09576, 0.7036, 0.1022, 0.5541, 0.2605, 0.5928, 0.2591, 0.6141, 0.0973, 0.6328, 0.1065, 0.5021, 0.2547, 0.5293, 0.259, 0.5861, 0.09943, 0.5498, 0.2547, 0.5293, 0.2765, 0.5282, 0.2805, 0.5846, 0.259, 0.5861, 0.02418, 0.5013, 0.1065, 0.5021, 0.09943, 0.5498, 0.02278, 0.5456, 0.8526, 0.9391, 0.8437, 0.939, 0.8437, 0.4295, 0.8526, 0.4296, 0.7864, 0.4294, 0.7952, 0.4295, 0.7953, 0.939, 0.7864, 0.939, 0.4384, 0.5151, 0.4384, 0.5656, 0.43, 0.5744, 0.43, 0.5063, 0.7196, 0.4294, 0.7285, 0.4294, 0.7285, 0.939, 0.7196, 0.9389, 0.7952, 0.4295, 0.8437, 0.4295, 0.8437, 0.939, 0.7953, 0.939, 0.4345, 0.6224, 0.437, 0.6526, 0.4297, 0.6628, 0.4271, 0.6223, 0.7571, 0.4294, 0.7864, 0.4294, 0.7864, 0.939, 0.7571, 0.939, 0.8818, 0.9391, 0.8526, 0.9391, 0.8526, 0.4296, 0.8818, 0.4296, 0.9104, 0.9391, 0.8818, 0.9391, 0.8818, 0.4296, 0.9104, 0.4296, 0.7285, 0.4294, 0.7571, 0.4294, 0.7571, 0.939, 0.7285, 0.939, 0.4421, 0.4997, 0.4421, 0.5054, 0.43, 0.5063, 0.43, 0.4986, 0.43, 0.4986, 0.43, 0.5063, 0.3175, 0.5063, 0.3175, 0.4986, 0.4273, 0.4572, 0.43, 0.4986, 0.3175, 0.4986, 0.3209, 0.4586, 0.43, 0.5744, 0.43, 0.5821, 0.3175, 0.5821, 0.3175, 0.5744, 0.4371, 0.4278, 0.4346, 0.4571, 0.4273, 0.4572, 0.43, 0.4179, 0.437, 0.5924, 0.4345, 0.6224, 0.4271, 0.6223, 0.43, 0.5821, 0.4421, 0.5753, 0.4421, 0.5811, 0.43, 0.5821, 0.43, 0.5744, 0.4346, 0.4571, 0.4373, 0.4879, 0.43, 0.4986, 0.4273, 0.4572, 0.4418, 0.4127, 0.4418, 0.4171, 0.43, 0.4179, 0.43, 0.412, 0.3175, 0.5744, 0.3175, 0.5821, 0.2945, 0.5781, 0.3175, 0.4124, 0.3176, 0.4183, 0.2951, 0.4154, 0.3175, 0.5821, 0.3207, 0.6234, 0.3029, 0.6442, 0.3021, 0.6018, 0.43, 0.5063, 0.43, 0.5744, 0.3175, 0.5744, 0.3175, 0.5063, 0.43, 0.4179, 0.4273, 0.4572, 0.3209, 0.4586, 0.3176, 0.4183, 0.4271, 0.6223, 0.4297, 0.6628, 0.3172, 0.6625, 0.3207, 0.6234, 0.43, 0.5821, 0.4271, 0.6223, 0.3207, 0.6234, 0.3175, 0.5821, 0.43, 0.412, 0.43, 0.4179, 0.3176, 0.4183, 0.3175, 0.4124, 0.6962, 0.5049, 0.6919, 0.507, 0.662, 0.4457, 0.6663, 0.4436, 0.6919, 0.3801, 0.6962, 0.3822, 0.6663, 0.4436, 0.662, 0.4415, 0.6663, 0.4436, 0.662, 0.4457, 0.662, 0.4415, 0.3209, 0.4586, 0.3175, 0.4986, 0.3026, 0.4797, 0.3028, 0.4373, 0.3175, 0.4986, 0.3175, 0.5063, 0.2944, 0.5026, 0.3175, 0.5063, 0.3175, 0.5744, 0.3001, 0.5589, 0.3001, 0.5218, 0.3176, 0.4183, 0.3209, 0.4586, 0.3028, 0.4373, 0.3207, 0.6234, 0.3172, 0.6625, 0.3029, 0.6442, 0.5937, 0.4457, 0.5937, 0.4415, 0.662, 0.4415, 0.662, 0.4457, 0.5323, 0.855, 0.5227, 0.8968, 0.4999, 0.8939, 0.4967, 0.8524, 0.637, 0.06822, 0.6381, 0.01126, 0.6506, 0.08188, 0.6366, 0.1213, 0.637, 0.06822, 0.6502, 0.1137, 0.6504, 0.3575, 0.6368, 0.3711, 0.6501, 0.3258, 0.6706, 0.3384, 0.6501, 0.3258, 0.6701, 0.3141, 0.6501, 0.3258, 0.6365, 0.3183, 0.6496, 0.2966, 0.6502, 0.1137, 0.6506, 0.08188, 0.6709, 0.1011, 0.7276, 0.1088, 0.7575, 0.1102, 0.726, 0.1312, 0.7575, 0.1102, 0.7905, 0.1301, 0.7543, 0.143, 0.7897, 0.3104, 0.7566, 0.3299, 0.7538, 0.2972, 0.7566, 0.3299, 0.7269, 0.331, 0.7255, 0.3088, 0.9042, 0.1514, 0.9037, 0.1343, 0.9103, 0.1269, 0.8996, 0.1766, 0.8964, 0.1661, 0.9042, 0.1514, 0.9008, 0.2648, 0.8972, 0.2754, 0.8893, 0.242, 0.9048, 0.2906, 0.9038, 0.3079, 0.8972, 0.2754, 0.9038, 0.3079, 0.8691, 0.2824, 0.8972, 0.2754, 0.9037, 0.1343, 0.8691, 0.1586, 0.8779, 0.1269, 0.4967, 0.8524, 0.4999, 0.8939, 0.4818, 0.8968, 0.4644, 0.8614, 0.4644, 0.8614, 0.4818, 0.8968, 0.4636, 0.9053, 0.4382, 0.8798, 0.5671, 0.8727, 0.5392, 0.9035, 0.5227, 0.8968, 0.5323, 0.855, 0.4636, 0.9053, 0.4818, 0.8968, 0.4846, 0.9082, 0.4677, 0.9148, 0.4999, 0.8939, 0.5227, 0.8968, 0.5194, 0.9092, 0.4998, 0.9063, 0.5227, 0.8968, 0.5392, 0.9035, 0.5352, 0.9148, 0.5194, 0.9092, 0.4818, 0.8968, 0.4999, 0.8939, 0.4998, 0.9063, 0.4846, 0.9082, 0.5591, 0.7325, 0.563, 0.7312, 0.6083, 0.7847, 0.5983, 0.7922, 0.4933, 0.7073, 0.4894, 0.7085, 0.4441, 0.6551, 0.4541, 0.6476, 0.5261, 0.7035, 0.5263, 0.7362, 0.5213, 0.7362, 0.5211, 0.7036, 0.5459, 0.7351, 0.5505, 0.7344, 0.5777, 0.8032, 0.5671, 0.807, 0.5261, 0.7035, 0.5211, 0.7036, 0.5174, 0.6271, 0.528, 0.6269, 0.5211, 0.7036, 0.5213, 0.7362, 0.5163, 0.736, 0.5162, 0.7038, 0.5114, 0.7356, 0.5163, 0.736, 0.5034, 0.8107, 0.493, 0.8084, 0.5065, 0.7047, 0.5019, 0.7054, 0.4748, 0.6366, 0.4853, 0.6328, 0.5162, 0.7038, 0.5163, 0.736, 0.5114, 0.7356, 0.5113, 0.7042, 0.5411, 0.7356, 0.5459, 0.7351, 0.5671, 0.807, 0.5564, 0.8098, 0.5211, 0.7036, 0.5162, 0.7038, 0.5067, 0.6281, 0.5174, 0.6271, 0.5113, 0.7042, 0.5114, 0.7356, 0.5066, 0.7351, 0.5065, 0.7047, 0.555, 0.7335, 0.5591, 0.7325, 0.5983, 0.7922, 0.5881, 0.7982, 0.5361, 0.7038, 0.5311, 0.7036, 0.5385, 0.6276, 0.549, 0.629, 0.5065, 0.7047, 0.5066, 0.7351, 0.5019, 0.7344, 0.5019, 0.7054, 0.493, 0.7323, 0.4973, 0.7335, 0.4628, 0.7961, 0.4533, 0.79, 0.5506, 0.7054, 0.5458, 0.7046, 0.5696, 0.6345, 0.5797, 0.6386, 0.5019, 0.7054, 0.5019, 0.7344, 0.4973, 0.7335, 0.4975, 0.7062, 0.5066, 0.7351, 0.5114, 0.7356, 0.493, 0.8084, 0.4828, 0.8052, 0.5634, 0.7089, 0.5594, 0.7075, 0.5991, 0.6497, 0.6083, 0.6569, 0.4975, 0.7062, 0.4973, 0.7335, 0.493, 0.7323, 0.4933, 0.7073, 0.5213, 0.7362, 0.5263, 0.7362, 0.5244, 0.8129, 0.5139, 0.8122, 0.5019, 0.7054, 0.4975, 0.7062, 0.4643, 0.6415, 0.4748, 0.6366, 0.4933, 0.7073, 0.493, 0.7323, 0.489, 0.7309, 0.4894, 0.7085, 0.5263, 0.7362, 0.5313, 0.7362, 0.5351, 0.8127, 0.5244, 0.8129, 0.5162, 0.7038, 0.5113, 0.7042, 0.496, 0.6299, 0.5067, 0.6281, 0.5634, 0.7089, 0.563, 0.7312, 0.5591, 0.7325, 0.5594, 0.7075, 0.5362, 0.7359, 0.5411, 0.7356, 0.5564, 0.8098, 0.5457, 0.8117, 0.5458, 0.7046, 0.541, 0.7041, 0.5594, 0.6314, 0.5696, 0.6345, 0.5594, 0.7075, 0.5591, 0.7325, 0.555, 0.7335, 0.5551, 0.7063, 0.5505, 0.7344, 0.555, 0.7335, 0.5881, 0.7982, 0.5777, 0.8032, 0.5594, 0.7075, 0.5551, 0.7063, 0.5896, 0.6437, 0.5991, 0.6497, 0.5551, 0.7063, 0.555, 0.7335, 0.5505, 0.7344, 0.5506, 0.7054, 0.489, 0.7309, 0.493, 0.7323, 0.4533, 0.79, 0.4441, 0.7828, 0.4975, 0.7062, 0.4933, 0.7073, 0.4541, 0.6476, 0.4643, 0.6415, 0.5506, 0.7054, 0.5505, 0.7344, 0.5459, 0.7351, 0.5458, 0.7046, 0.5019, 0.7344, 0.5066, 0.7351, 0.4828, 0.8052, 0.4727, 0.8011, 0.5113, 0.7042, 0.5065, 0.7047, 0.4853, 0.6328, 0.496, 0.6299, 0.5458, 0.7046, 0.5459, 0.7351, 0.5411, 0.7356, 0.541, 0.7041, 0.03226, 0.9613, 0.03226, 0.9486, 0.1128, 0.9486, 0.1128, 0.9613, 0.5311, 0.7036, 0.5261, 0.7035, 0.528, 0.6269, 0.5385, 0.6276, 0.541, 0.7041, 0.5411, 0.7356, 0.5362, 0.7359, 0.5361, 0.7038, 0.5163, 0.736, 0.5213, 0.7362, 0.5139, 0.8122, 0.5034, 0.8107, 0.1125, 0.9235, 0.1125, 0.9361, 0.03197, 0.9361, 0.03197, 0.9235, 0.5361, 0.7038, 0.5362, 0.7359, 0.5313, 0.7362, 0.5311, 0.7036, 0.4973, 0.7335, 0.5019, 0.7344, 0.4727, 0.8011, 0.4628, 0.7961, 0.5551, 0.7063, 0.5506, 0.7054, 0.5797, 0.6386, 0.5896, 0.6437, 0.5311, 0.7036, 0.5313, 0.7362, 0.5263, 0.7362, 0.5261, 0.7035, 0.541, 0.7041, 0.5361, 0.7038, 0.549, 0.629, 0.5594, 0.6314, 0.5313, 0.7362, 0.5362, 0.7359, 0.5457, 0.8117, 0.5351, 0.8127, 0.718, 0.08065, 0.7063, 0.08533, 0.6937, 0.08517, 0.6821, 0.0802, 0.6733, 0.07116, 0.6686, 0.05945, 0.6688, 0.04683, 0.6738, 0.03524, 0.6828, 0.02643, 0.6945, 0.02175, 0.7071, 0.02191, 0.7187, 0.02688, 0.7275, 0.03591, 0.7322, 0.04763, 0.732, 0.06024, 0.7271, 0.07184, 0.694, 0.08537, 0.6824, 0.08054, 0.6734, 0.07162, 0.6686, 0.05996, 0.6686, 0.04734, 0.6734, 0.03569, 0.6824, 0.02677, 0.694, 0.02194, 0.7066, 0.02194, 0.7183, 0.02677, 0.7272, 0.03569, 0.732, 0.04734, 0.732, 0.05996, 0.7272, 0.07162, 0.7183, 0.08054, 0.7066, 0.08537, 0.1125, 0.9109, 0.1125, 0.9235, 0.03197, 0.9235, 0.03197, 0.9109, 0.1125, 0.873, 0.1125, 0.8857, 0.03197, 0.8857, 0.03197, 0.873, 0.03226, 0.7973, 0.03226, 0.7846, 0.1128, 0.7846, 0.1128, 0.7973, 0.1125, 0.8983, 0.1125, 0.9109, 0.03197, 0.9109, 0.03197, 0.8983, 0.1125, 0.8604, 0.1125, 0.873, 0.03197, 0.873, 0.03197, 0.8604, 0.1125, 0.8857, 0.1125, 0.8983, 0.03197, 0.8983, 0.03197, 0.8857, 0.03226, 0.8351, 0.03226, 0.8225, 0.1128, 0.8225, 0.1128, 0.8351, 0.1125, 0.8478, 0.1125, 0.8604, 0.03197, 0.8604, 0.03197, 0.8478, 0.03226, 0.936, 0.03226, 0.9234, 0.1128, 0.9234, 0.1128, 0.936, 0.1125, 0.8352, 0.1125, 0.8478, 0.03197, 0.8478, 0.03197, 0.8352, 0.03226, 0.8729, 0.03226, 0.8603, 0.1128, 0.8603, 0.1128, 0.8729, 0.03226, 0.8982, 0.03226, 0.8856, 0.1128, 0.8856, 0.1128, 0.8982, 0.03226, 0.9739, 0.03226, 0.9613, 0.1128, 0.9613, 0.1128, 0.9739, 0.1125, 0.8226, 0.1125, 0.8352, 0.03197, 0.8352, 0.03197, 0.8226, 0.03226, 0.9108, 0.03226, 0.8982, 0.1128, 0.8982, 0.1128, 0.9108, 0.1125, 0.81, 0.1125, 0.8226, 0.03197, 0.8226, 0.03197, 0.81, 0.03226, 0.8099, 0.03226, 0.7973, 0.1128, 0.7973, 0.1128, 0.8099, 0.1125, 0.7973, 0.1125, 0.81, 0.03197, 0.81, 0.03197, 0.7973, 0.03226, 0.8477, 0.03226, 0.8351, 0.1128, 0.8351, 0.1128, 0.8477, 0.1125, 0.7847, 0.1125, 0.7973, 0.03197, 0.7973, 0.03197, 0.7847, 0.03226, 0.9486, 0.03226, 0.936, 0.1128, 0.936, 0.1128, 0.9486, 0.1125, 0.974, 0.1125, 0.9866, 0.03197, 0.9866, 0.03197, 0.974, 0.03226, 0.8856, 0.03226, 0.8729, 0.1128, 0.8729, 0.1128, 0.8856, 0.03226, 0.9865, 0.03226, 0.9739, 0.1128, 0.9739, 0.1128, 0.9865, 0.1125, 0.9614, 0.1125, 0.974, 0.03197, 0.974, 0.03197, 0.9614, 0.1125, 0.9487, 0.1125, 0.9614, 0.03197, 0.9614, 0.03197, 0.9487, 0.03226, 0.8225, 0.03226, 0.8099, 0.1128, 0.8099, 0.1128, 0.8225, 0.03226, 0.9234, 0.03226, 0.9108, 0.1128, 0.9108, 0.1128, 0.9234, 0.1125, 0.9361, 0.1125, 0.9487, 0.03197, 0.9487, 0.03197, 0.9361, 0.03226, 0.8603, 0.03226, 0.8477, 0.1128, 0.8477, 0.1128, 0.8603, 0.5018, 0.6069, 0.499, 0.6149, 0.4892, 0.6132, 0.4924, 0.6061, 0.5203, 0.577, 0.5258, 0.5715, 0.5996, 0.5715, 0.5996, 0.577, 0.09303, 0.04164, 0.09436, 0.07427, 0.08679, 0.07427, 0.08811, 0.04164, 0.4927, 0.5779, 0.4895, 0.5708, 0.4992, 0.5692, 0.5018, 0.5771, 0.09303, 0.04164, 0.08811, 0.04164, 0.08811, 0.03671, 0.09303, 0.03671, 0.5203, 0.577, 0.5203, 0.6068, 0.5109, 0.606, 0.5112, 0.5779, 0.0832, 0.04124, 0.07924, 0.07365, 0.07177, 0.07243, 0.07834, 0.04044, 0.5112, 0.5779, 0.5109, 0.606, 0.5018, 0.6069, 0.5018, 0.5771, 0.08811, 0.04164, 0.08679, 0.07427, 0.07924, 0.07365, 0.0832, 0.04124, 0.5018, 0.5771, 0.5018, 0.6069, 0.4924, 0.6061, 0.4927, 0.5779, 0.5203, 0.6068, 0.5241, 0.6144, 0.5141, 0.6132, 0.5109, 0.606, 0.4927, 0.5779, 0.4924, 0.6061, 0.4833, 0.6069, 0.4833, 0.5771, 0.4833, 0.6069, 0.4778, 0.6125, 0.4506, 0.6125, 0.4506, 0.6069, 0.4506, 0.5771, 0.4506, 0.5716, 0.4778, 0.5716, 0.4833, 0.5771, 0.07834, 0.04044, 0.07177, 0.07243, 0.06443, 0.07061, 0.07355, 0.03926, 0.4924, 0.6061, 0.4892, 0.6132, 0.4795, 0.6142, 0.4833, 0.6069, 0.4833, 0.5771, 0.4795, 0.5696, 0.4895, 0.5708, 0.4927, 0.5779, 0.478, 0.5601, 0.4508, 0.5601, 0.4508, 0.5303, 0.478, 0.5303, 0.5112, 0.5779, 0.5144, 0.5708, 0.5241, 0.5697, 0.5203, 0.577, 0.5151, 0.5303, 0.5889, 0.5303, 0.5889, 0.5601, 0.5151, 0.5601, 0.5109, 0.606, 0.5141, 0.6132, 0.5044, 0.6148, 0.5018, 0.6069, 0.4873, 0.5601, 0.478, 0.5601, 0.478, 0.5303, 0.4873, 0.5303, 0.5996, 0.6068, 0.5996, 0.6124, 0.5258, 0.6124, 0.5203, 0.6068, 0.4966, 0.5601, 0.4873, 0.5601, 0.4873, 0.5303, 0.4966, 0.5303, 0.5058, 0.5601, 0.4966, 0.5601, 0.4966, 0.5303, 0.5058, 0.5303, 0.5018, 0.5771, 0.5046, 0.569, 0.5144, 0.5708, 0.5112, 0.5779, 0.5151, 0.5601, 0.5058, 0.5601, 0.5058, 0.5303, 0.5151, 0.5303, 0.5203, 0.6068, 0.5203, 0.577, 0.5996, 0.577, 0.5996, 0.6068, 0.4833, 0.5771, 0.4833, 0.6069, 0.4506, 0.6069, 0.4506, 0.5771, 0.2621, 0.8737, 0.2621, 0.9884, 0.1474, 0.9884, 0.1474, 0.8737, 0.1474, 0.8737, 0.1474, 0.9884, 0.1236, 0.9884, 0.1236, 0.8737, 0.4007, 0.8737, 0.4007, 0.9884, 0.286, 0.9884, 0.286, 0.8737, 0.286, 0.8737, 0.286, 0.9884, 0.2621, 0.9884, 0.2621, 0.8737, 0.1474, 0.8737, 0.1474, 0.8499, 0.2621, 0.8499, 0.2621, 0.8737])
me_cube.materials.append(mat_material)
me_cube.use_remesh_preserve_volume = False
me_cube.use_remesh_preserve_attributes = False
me_cube.use_mirror_vertex_groups = False
me_cube.update()

# ---- objects
ob_cube = bpy.data.objects.new('Cube', me_cube)

# ---- transforms, parenting, visibility, modifiers, constraints
ob_cube.location = (0.0, 0.0, 0.0)
ob_cube.lock_rotations_4d = False
ob_cube.empty_display_type = 'ARROWS'
ob_cube.lineart.crease_threshold = 0.0
_m = ob_cube.modifiers.new('EdgeSplit', 'EDGE_SPLIT')
_m.split_angle = 1.021

# ---- collection membership
col_collection_1.objects.link(ob_cube)

# ---- scene / render settings (as saved in the file)
scene.frame_start = 1; scene.frame_end = 250; scene.frame_set(1)
scene.render.engine = 'CYCLES'
scene.render.resolution_percentage = 50
scene.render.dither_intensity = 0.0
scene.cycles.use_denoising = False
scene.cycles.samples = 128
scene.cycles.sampling_pattern = 'TABULATED_SOBOL'
scene.cycles.use_adaptive_sampling = False
scene.cycles.use_light_tree = False
scene.cycles.blur_glossy = 0.0
scene.cycles.sample_clamp_indirect = 0.0
scene.view_settings.view_transform = 'Standard'
bpy.context.view_layer.update()

# ---- added for rendering (the .blend has no active camera and no usable light): camera, sun
cam_auto = bpy.data.cameras.new('AutoCamera')
cam_auto.lens = 50.0
cam_auto.sensor_width = 36.0
cam_auto.clip_end = 1000.0
ob_auto_camera = bpy.data.objects.new('AutoCamera', cam_auto)
scene.collection.objects.link(ob_auto_camera)
ob_auto_camera.location = (10.637, -13.1517, 8.51097)
ob_auto_camera.rotation_euler = (1.09748, -7.21219e-08, 0.694738)
scene.camera = ob_auto_camera
light_auto_sun = bpy.data.lights.new('AutoSun', 'SUN')
light_auto_sun.energy = 3.0
light_auto_sun.angle = 0.0523599
ob_auto_sun = bpy.data.objects.new('AutoSun', light_auto_sun)
scene.collection.objects.link(ob_auto_sun)
ob_auto_sun.rotation_euler = (0.872665, 0.174533, 0.523599)
bpy.context.view_layer.update()
